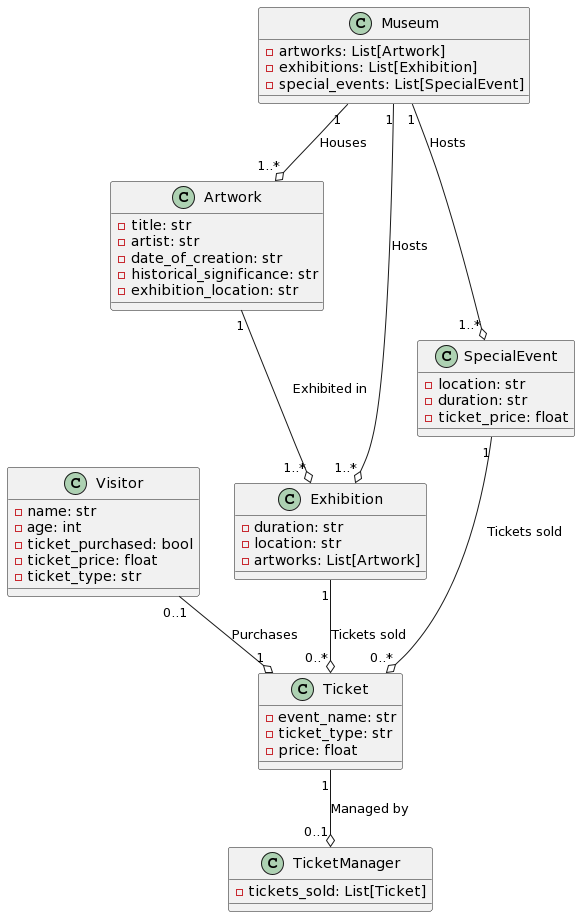

The diagram above was rendered by PlantUML. Its source (embedded in the PNG):
@startuml
class Artwork {
    - title: str
    - artist: str
    - date_of_creation: str
    - historical_significance: str
    - exhibition_location: str
}

class Visitor {
    - name: str
    - age: int
    - ticket_purchased: bool
    - ticket_price: float
    - ticket_type: str
}

class Exhibition {
    - duration: str
    - location: str
    - artworks: List[Artwork]
}

class SpecialEvent {
    - location: str
    - duration: str
    - ticket_price: float
}

class Ticket {
    - event_name: str
    - ticket_type: str
    - price: float
}

class TicketManager {
    - tickets_sold: List[Ticket]
}

class Museum {
    - artworks: List[Artwork]
    - exhibitions: List[Exhibition]
    - special_events: List[SpecialEvent]
}

Artwork "1" --o "1..*" Exhibition : Exhibited in
Visitor "0..1" --o "1" Ticket : Purchases
Exhibition "1" --o "0..*" Ticket : Tickets sold
SpecialEvent "1" --o "0..*" Ticket : Tickets sold
Ticket "1" --o "0..1" TicketManager : Managed by
Museum "1" --o "1..*" Artwork : Houses
Museum "1" --o "1..*" Exhibition : Hosts
Museum "1" --o "1..*" SpecialEvent : Hosts
@enduml